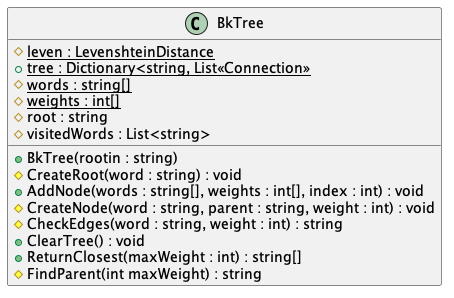

The diagram above was rendered by PlantUML. Its source (embedded in the PNG):
@startuml Utilities

class BkTree
{
    {static} # leven : LevenshteinDistance
    {static} + tree : Dictionary<string, List<<Connection>>
    {static} # words : string[]
    {static} # weights : int[]
    # root : string
    # visitedWords : List<string>

    + BkTree(rootin : string)
    # CreateRoot(word : string) : void
    + AddNode(words : string[], weights : int[], index : int) : void
    # CreateNode(word : string, parent : string, weight : int) : void
    # CheckEdges(word : string, weight : int) : string
    + ClearTree() : void
    + ReturnClosest(maxWeight : int) : string[]
    # FindParent(int maxWeight) : string
}

@enduml